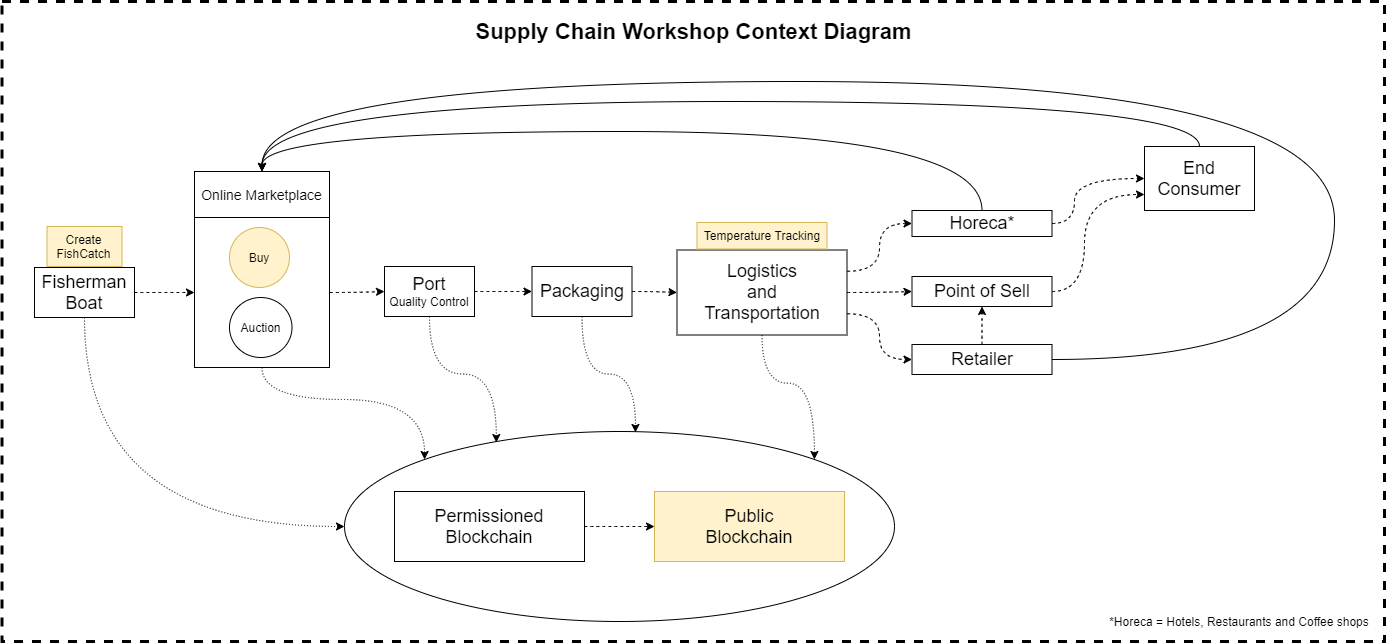

The diagram above was exported from draw.io. Its source (the exported page's mxGraphModel, read from the mxfile embedded in the PNG):
<mxGraphModel dx="2031" dy="2189" grid="1" gridSize="10" guides="1" tooltips="1" connect="1" arrows="1" fold="1" page="1" pageScale="1" pageWidth="850" pageHeight="1100" math="0" shadow="0">
  <root>
    <mxCell id="0" />
    <mxCell id="1" parent="0" />
    <mxCell id="bY4RWsVSH2ueUhnP1kT4-61" value="" style="rounded=0;whiteSpace=wrap;html=1;dashed=1;strokeWidth=3;" parent="1" vertex="1">
      <mxGeometry x="67.5" y="-130" width="1382.5" height="640" as="geometry" />
    </mxCell>
    <mxCell id="bY4RWsVSH2ueUhnP1kT4-73" value="" style="ellipse;whiteSpace=wrap;html=1;strokeWidth=1;" parent="1" vertex="1">
      <mxGeometry x="410" y="300" width="550" height="190" as="geometry" />
    </mxCell>
    <mxCell id="bY4RWsVSH2ueUhnP1kT4-36" style="edgeStyle=orthogonalEdgeStyle;curved=1;rounded=0;orthogonalLoop=1;jettySize=auto;html=1;exitX=1;exitY=0.5;exitDx=0;exitDy=0;entryX=0;entryY=0.5;entryDx=0;entryDy=0;dashed=1;" parent="1" source="bY4RWsVSH2ueUhnP1kT4-34" target="bY4RWsVSH2ueUhnP1kT4-3" edge="1">
      <mxGeometry relative="1" as="geometry" />
    </mxCell>
    <mxCell id="bY4RWsVSH2ueUhnP1kT4-82" style="edgeStyle=orthogonalEdgeStyle;curved=1;rounded=0;orthogonalLoop=1;jettySize=auto;html=1;exitX=0.5;exitY=1;exitDx=0;exitDy=0;entryX=0;entryY=0;entryDx=0;entryDy=0;dashed=1;dashPattern=1 2;" parent="1" source="bY4RWsVSH2ueUhnP1kT4-34" target="bY4RWsVSH2ueUhnP1kT4-73" edge="1">
      <mxGeometry relative="1" as="geometry" />
    </mxCell>
    <mxCell id="bY4RWsVSH2ueUhnP1kT4-34" value="" style="rounded=0;whiteSpace=wrap;html=1;" parent="1" vertex="1">
      <mxGeometry x="260" y="86" width="135" height="150" as="geometry" />
    </mxCell>
    <mxCell id="bY4RWsVSH2ueUhnP1kT4-35" style="edgeStyle=orthogonalEdgeStyle;curved=1;rounded=0;orthogonalLoop=1;jettySize=auto;html=1;exitX=1;exitY=0.5;exitDx=0;exitDy=0;entryX=0;entryY=0.5;entryDx=0;entryDy=0;dashed=1;" parent="1" source="bY4RWsVSH2ueUhnP1kT4-1" target="bY4RWsVSH2ueUhnP1kT4-34" edge="1">
      <mxGeometry relative="1" as="geometry" />
    </mxCell>
    <mxCell id="bY4RWsVSH2ueUhnP1kT4-79" style="edgeStyle=orthogonalEdgeStyle;curved=1;rounded=0;orthogonalLoop=1;jettySize=auto;html=1;exitX=0.5;exitY=1;exitDx=0;exitDy=0;entryX=0;entryY=0.5;entryDx=0;entryDy=0;dashed=1;dashPattern=1 2;" parent="1" source="bY4RWsVSH2ueUhnP1kT4-1" target="bY4RWsVSH2ueUhnP1kT4-73" edge="1">
      <mxGeometry relative="1" as="geometry" />
    </mxCell>
    <mxCell id="bY4RWsVSH2ueUhnP1kT4-1" value="&lt;font style=&quot;font-size: 18px&quot;&gt;Fisherman&lt;br&gt;Boat&lt;/font&gt;" style="rounded=0;whiteSpace=wrap;html=1;" parent="1" vertex="1">
      <mxGeometry x="100" y="136" width="100" height="50" as="geometry" />
    </mxCell>
    <mxCell id="bY4RWsVSH2ueUhnP1kT4-2" value="Create FishCatch" style="rounded=0;whiteSpace=wrap;html=1;fillColor=#fff2cc;strokeColor=#d6b656;" parent="1" vertex="1">
      <mxGeometry x="112.5" y="95" width="75" height="40" as="geometry" />
    </mxCell>
    <mxCell id="bY4RWsVSH2ueUhnP1kT4-17" style="edgeStyle=orthogonalEdgeStyle;curved=1;rounded=0;orthogonalLoop=1;jettySize=auto;html=1;exitX=1;exitY=0.5;exitDx=0;exitDy=0;dashed=1;" parent="1" source="bY4RWsVSH2ueUhnP1kT4-3" target="bY4RWsVSH2ueUhnP1kT4-15" edge="1">
      <mxGeometry relative="1" as="geometry" />
    </mxCell>
    <mxCell id="bY4RWsVSH2ueUhnP1kT4-80" style="edgeStyle=orthogonalEdgeStyle;curved=1;rounded=0;orthogonalLoop=1;jettySize=auto;html=1;exitX=0.5;exitY=1;exitDx=0;exitDy=0;entryX=0.276;entryY=0.058;entryDx=0;entryDy=0;entryPerimeter=0;dashed=1;dashPattern=1 2;" parent="1" source="bY4RWsVSH2ueUhnP1kT4-3" target="bY4RWsVSH2ueUhnP1kT4-73" edge="1">
      <mxGeometry relative="1" as="geometry" />
    </mxCell>
    <mxCell id="bY4RWsVSH2ueUhnP1kT4-3" value="&lt;font&gt;&lt;font style=&quot;font-size: 18px&quot;&gt;Port&lt;br&gt;&lt;/font&gt;Quality Control&lt;br&gt;&lt;/font&gt;" style="rounded=0;whiteSpace=wrap;html=1;" parent="1" vertex="1">
      <mxGeometry x="450" y="135" width="90" height="50" as="geometry" />
    </mxCell>
    <mxCell id="bY4RWsVSH2ueUhnP1kT4-9" value="&lt;span style=&quot;font-family: &amp;#34;helvetica&amp;#34;&quot;&gt;&lt;font style=&quot;font-size: 14px&quot;&gt;Online Marketplace&lt;/font&gt;&lt;/span&gt;" style="rounded=0;whiteSpace=wrap;html=1;" parent="1" vertex="1">
      <mxGeometry x="260" y="40" width="135" height="46" as="geometry" />
    </mxCell>
    <mxCell id="bY4RWsVSH2ueUhnP1kT4-19" style="edgeStyle=orthogonalEdgeStyle;curved=1;rounded=0;orthogonalLoop=1;jettySize=auto;html=1;exitX=1;exitY=0.5;exitDx=0;exitDy=0;entryX=0;entryY=0.5;entryDx=0;entryDy=0;dashed=1;" parent="1" source="bY4RWsVSH2ueUhnP1kT4-15" target="bY4RWsVSH2ueUhnP1kT4-18" edge="1">
      <mxGeometry relative="1" as="geometry" />
    </mxCell>
    <mxCell id="bY4RWsVSH2ueUhnP1kT4-77" style="edgeStyle=orthogonalEdgeStyle;curved=1;rounded=0;orthogonalLoop=1;jettySize=auto;html=1;exitX=0.5;exitY=1;exitDx=0;exitDy=0;dashed=1;dashPattern=1 2;entryX=0.529;entryY=0.005;entryDx=0;entryDy=0;entryPerimeter=0;" parent="1" source="bY4RWsVSH2ueUhnP1kT4-15" target="bY4RWsVSH2ueUhnP1kT4-73" edge="1">
      <mxGeometry relative="1" as="geometry">
        <mxPoint x="690" y="300" as="targetPoint" />
      </mxGeometry>
    </mxCell>
    <mxCell id="bY4RWsVSH2ueUhnP1kT4-15" value="&lt;font&gt;&lt;font style=&quot;font-size: 18px&quot;&gt;Packaging&lt;/font&gt;&lt;br&gt;&lt;/font&gt;" style="rounded=0;whiteSpace=wrap;html=1;" parent="1" vertex="1">
      <mxGeometry x="597.5" y="135" width="100" height="50" as="geometry" />
    </mxCell>
    <mxCell id="bY4RWsVSH2ueUhnP1kT4-28" style="edgeStyle=orthogonalEdgeStyle;curved=1;rounded=0;orthogonalLoop=1;jettySize=auto;html=1;exitX=1;exitY=0.25;exitDx=0;exitDy=0;entryX=0;entryY=0.5;entryDx=0;entryDy=0;dashed=1;" parent="1" source="bY4RWsVSH2ueUhnP1kT4-18" target="bY4RWsVSH2ueUhnP1kT4-25" edge="1">
      <mxGeometry relative="1" as="geometry" />
    </mxCell>
    <mxCell id="bY4RWsVSH2ueUhnP1kT4-29" style="edgeStyle=orthogonalEdgeStyle;curved=1;rounded=0;orthogonalLoop=1;jettySize=auto;html=1;exitX=1;exitY=0.5;exitDx=0;exitDy=0;entryX=0;entryY=0.5;entryDx=0;entryDy=0;dashed=1;" parent="1" source="bY4RWsVSH2ueUhnP1kT4-18" target="bY4RWsVSH2ueUhnP1kT4-26" edge="1">
      <mxGeometry relative="1" as="geometry" />
    </mxCell>
    <mxCell id="bY4RWsVSH2ueUhnP1kT4-30" style="edgeStyle=orthogonalEdgeStyle;curved=1;rounded=0;orthogonalLoop=1;jettySize=auto;html=1;exitX=1;exitY=0.75;exitDx=0;exitDy=0;entryX=0;entryY=0.5;entryDx=0;entryDy=0;dashed=1;" parent="1" source="bY4RWsVSH2ueUhnP1kT4-18" target="bY4RWsVSH2ueUhnP1kT4-27" edge="1">
      <mxGeometry relative="1" as="geometry" />
    </mxCell>
    <mxCell id="bY4RWsVSH2ueUhnP1kT4-78" style="edgeStyle=orthogonalEdgeStyle;curved=1;rounded=0;orthogonalLoop=1;jettySize=auto;html=1;exitX=0.5;exitY=1;exitDx=0;exitDy=0;dashed=1;dashPattern=1 2;entryX=1;entryY=0;entryDx=0;entryDy=0;" parent="1" source="bY4RWsVSH2ueUhnP1kT4-18" target="bY4RWsVSH2ueUhnP1kT4-73" edge="1">
      <mxGeometry relative="1" as="geometry">
        <mxPoint x="690" y="300" as="targetPoint" />
      </mxGeometry>
    </mxCell>
    <mxCell id="bY4RWsVSH2ueUhnP1kT4-18" value="&lt;font&gt;&lt;font style=&quot;font-size: 18px&quot;&gt;Logistics&lt;br&gt;and&lt;br&gt;Transportation&lt;/font&gt;&lt;br&gt;&lt;/font&gt;" style="rounded=0;whiteSpace=wrap;html=1;" parent="1" vertex="1">
      <mxGeometry x="742.5" y="118.5" width="170" height="85" as="geometry" />
    </mxCell>
    <mxCell id="bY4RWsVSH2ueUhnP1kT4-41" style="edgeStyle=orthogonalEdgeStyle;curved=1;rounded=0;orthogonalLoop=1;jettySize=auto;html=1;exitX=1;exitY=0.5;exitDx=0;exitDy=0;entryX=0;entryY=0.5;entryDx=0;entryDy=0;dashed=1;" parent="1" source="bY4RWsVSH2ueUhnP1kT4-25" target="bY4RWsVSH2ueUhnP1kT4-37" edge="1">
      <mxGeometry relative="1" as="geometry">
        <Array as="points">
          <mxPoint x="1140" y="92" />
          <mxPoint x="1140" y="47" />
        </Array>
      </mxGeometry>
    </mxCell>
    <mxCell id="bY4RWsVSH2ueUhnP1kT4-45" style="edgeStyle=orthogonalEdgeStyle;curved=1;rounded=0;orthogonalLoop=1;jettySize=auto;html=1;exitX=0.5;exitY=0;exitDx=0;exitDy=0;entryX=0.5;entryY=0;entryDx=0;entryDy=0;" parent="1" source="bY4RWsVSH2ueUhnP1kT4-25" target="bY4RWsVSH2ueUhnP1kT4-9" edge="1">
      <mxGeometry relative="1" as="geometry">
        <Array as="points">
          <mxPoint x="1048" />
          <mxPoint x="328" />
        </Array>
      </mxGeometry>
    </mxCell>
    <mxCell id="bY4RWsVSH2ueUhnP1kT4-25" value="&lt;font&gt;&lt;font style=&quot;font-size: 18px&quot;&gt;Horeca*&lt;/font&gt;&lt;br&gt;&lt;/font&gt;" style="rounded=0;whiteSpace=wrap;html=1;" parent="1" vertex="1">
      <mxGeometry x="977.5" y="79" width="140" height="26" as="geometry" />
    </mxCell>
    <mxCell id="bY4RWsVSH2ueUhnP1kT4-42" style="edgeStyle=orthogonalEdgeStyle;curved=1;rounded=0;orthogonalLoop=1;jettySize=auto;html=1;exitX=1;exitY=0.5;exitDx=0;exitDy=0;entryX=0;entryY=0.75;entryDx=0;entryDy=0;dashed=1;" parent="1" source="bY4RWsVSH2ueUhnP1kT4-26" target="bY4RWsVSH2ueUhnP1kT4-37" edge="1">
      <mxGeometry relative="1" as="geometry">
        <Array as="points">
          <mxPoint x="1150" y="160" />
          <mxPoint x="1150" y="63" />
        </Array>
      </mxGeometry>
    </mxCell>
    <mxCell id="bY4RWsVSH2ueUhnP1kT4-26" value="&lt;font&gt;&lt;font style=&quot;font-size: 18px&quot;&gt;Point of Sell&lt;/font&gt;&lt;br&gt;&lt;/font&gt;" style="rounded=0;whiteSpace=wrap;html=1;" parent="1" vertex="1">
      <mxGeometry x="977.5" y="145" width="140" height="30" as="geometry" />
    </mxCell>
    <mxCell id="bY4RWsVSH2ueUhnP1kT4-43" style="edgeStyle=orthogonalEdgeStyle;curved=1;rounded=0;orthogonalLoop=1;jettySize=auto;html=1;exitX=0.5;exitY=0;exitDx=0;exitDy=0;entryX=0.5;entryY=1;entryDx=0;entryDy=0;dashed=1;" parent="1" source="bY4RWsVSH2ueUhnP1kT4-27" target="bY4RWsVSH2ueUhnP1kT4-26" edge="1">
      <mxGeometry relative="1" as="geometry" />
    </mxCell>
    <mxCell id="bY4RWsVSH2ueUhnP1kT4-47" style="edgeStyle=orthogonalEdgeStyle;curved=1;rounded=0;orthogonalLoop=1;jettySize=auto;html=1;exitX=1;exitY=0.5;exitDx=0;exitDy=0;entryX=0.5;entryY=0;entryDx=0;entryDy=0;" parent="1" source="bY4RWsVSH2ueUhnP1kT4-27" target="bY4RWsVSH2ueUhnP1kT4-9" edge="1">
      <mxGeometry relative="1" as="geometry">
        <Array as="points">
          <mxPoint x="1400" y="228" />
          <mxPoint x="1400" y="-50" />
          <mxPoint x="328" y="-50" />
        </Array>
      </mxGeometry>
    </mxCell>
    <mxCell id="bY4RWsVSH2ueUhnP1kT4-27" value="&lt;font&gt;&lt;font style=&quot;font-size: 18px&quot;&gt;Retailer&lt;/font&gt;&lt;br&gt;&lt;/font&gt;" style="rounded=0;whiteSpace=wrap;html=1;" parent="1" vertex="1">
      <mxGeometry x="977.5" y="213" width="140" height="30" as="geometry" />
    </mxCell>
    <mxCell id="bY4RWsVSH2ueUhnP1kT4-32" value="Buy" style="ellipse;whiteSpace=wrap;html=1;fillColor=#fff2cc;strokeColor=#d6b656;" parent="1" vertex="1">
      <mxGeometry x="295" y="96" width="60" height="60" as="geometry" />
    </mxCell>
    <mxCell id="bY4RWsVSH2ueUhnP1kT4-33" value="Auction" style="ellipse;whiteSpace=wrap;html=1;" parent="1" vertex="1">
      <mxGeometry x="295" y="166" width="62.5" height="60" as="geometry" />
    </mxCell>
    <mxCell id="bY4RWsVSH2ueUhnP1kT4-46" style="edgeStyle=orthogonalEdgeStyle;curved=1;rounded=0;orthogonalLoop=1;jettySize=auto;html=1;exitX=0.5;exitY=0;exitDx=0;exitDy=0;entryX=0.5;entryY=0;entryDx=0;entryDy=0;" parent="1" source="bY4RWsVSH2ueUhnP1kT4-37" target="bY4RWsVSH2ueUhnP1kT4-9" edge="1">
      <mxGeometry relative="1" as="geometry">
        <Array as="points">
          <mxPoint x="1265" y="-30" />
          <mxPoint x="328" y="-30" />
        </Array>
      </mxGeometry>
    </mxCell>
    <mxCell id="bY4RWsVSH2ueUhnP1kT4-37" value="&lt;font&gt;&lt;font style=&quot;font-size: 18px&quot;&gt;End Consumer&lt;/font&gt;&lt;br&gt;&lt;/font&gt;" style="rounded=0;whiteSpace=wrap;html=1;" parent="1" vertex="1">
      <mxGeometry x="1210" y="15" width="110" height="64" as="geometry" />
    </mxCell>
    <mxCell id="bY4RWsVSH2ueUhnP1kT4-53" value="Temperature Tracking" style="rounded=0;whiteSpace=wrap;html=1;fillColor=#fff2cc;strokeColor=#d6b656;" parent="1" vertex="1">
      <mxGeometry x="762.5" y="91" width="130" height="26.5" as="geometry" />
    </mxCell>
    <mxCell id="bY4RWsVSH2ueUhnP1kT4-60" value="&lt;font style=&quot;font-size: 22px&quot;&gt;&lt;b&gt;Supply Chain Workshop Context Diagram&lt;/b&gt;&lt;/font&gt;" style="text;html=1;strokeColor=none;fillColor=none;align=center;verticalAlign=middle;whiteSpace=wrap;rounded=0;" parent="1" vertex="1">
      <mxGeometry x="67.5" y="-120" width="1382.5" height="40" as="geometry" />
    </mxCell>
    <mxCell id="bY4RWsVSH2ueUhnP1kT4-72" style="edgeStyle=orthogonalEdgeStyle;curved=1;rounded=0;orthogonalLoop=1;jettySize=auto;html=1;exitX=1;exitY=0.5;exitDx=0;exitDy=0;entryX=0;entryY=0.5;entryDx=0;entryDy=0;dashed=1;" parent="1" source="bY4RWsVSH2ueUhnP1kT4-69" target="bY4RWsVSH2ueUhnP1kT4-70" edge="1">
      <mxGeometry relative="1" as="geometry" />
    </mxCell>
    <mxCell id="bY4RWsVSH2ueUhnP1kT4-69" value="&lt;span style=&quot;font-size: 18px&quot;&gt;Permissioned&lt;br&gt;Blockchain&lt;/span&gt;" style="rounded=0;whiteSpace=wrap;html=1;" parent="1" vertex="1">
      <mxGeometry x="460" y="360" width="190" height="70" as="geometry" />
    </mxCell>
    <mxCell id="bY4RWsVSH2ueUhnP1kT4-70" value="&lt;span style=&quot;font-size: 18px&quot;&gt;Public&lt;br&gt;Blockchain&lt;/span&gt;" style="rounded=0;whiteSpace=wrap;html=1;fillColor=#fff2cc;strokeColor=#d6b656;" parent="1" vertex="1">
      <mxGeometry x="720" y="360" width="190" height="70" as="geometry" />
    </mxCell>
    <mxCell id="ODv_XdXYpAF3ztCBeRhF-1" value="*Horeca = Hotels, Restaurants and Coffee shops" style="text;html=1;strokeColor=none;fillColor=none;align=center;verticalAlign=middle;whiteSpace=wrap;rounded=0;" vertex="1" parent="1">
      <mxGeometry x="1170" y="480" width="270" height="20" as="geometry" />
    </mxCell>
  </root>
</mxGraphModel>